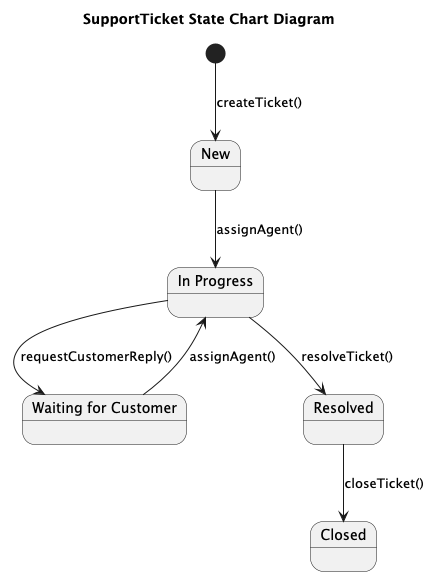

The diagram above was rendered by PlantUML. Its source (embedded in the PNG):
@startuml "SupportTicket State Chart Diagram"

title SupportTicket State Chart Diagram

' Define the states
state "New" as New
state "In Progress" as InProgress
state "Waiting for Customer" as WaitingForCustomer
state "Resolved" as Resolved
state "Closed" as Closed

' Define the transitions
[*] --> New : createTicket()
New --> InProgress : assignAgent()
InProgress --> WaitingForCustomer : requestCustomerReply()
WaitingForCustomer --> InProgress : assignAgent()
InProgress --> Resolved : resolveTicket()
Resolved --> Closed : closeTicket()

@enduml